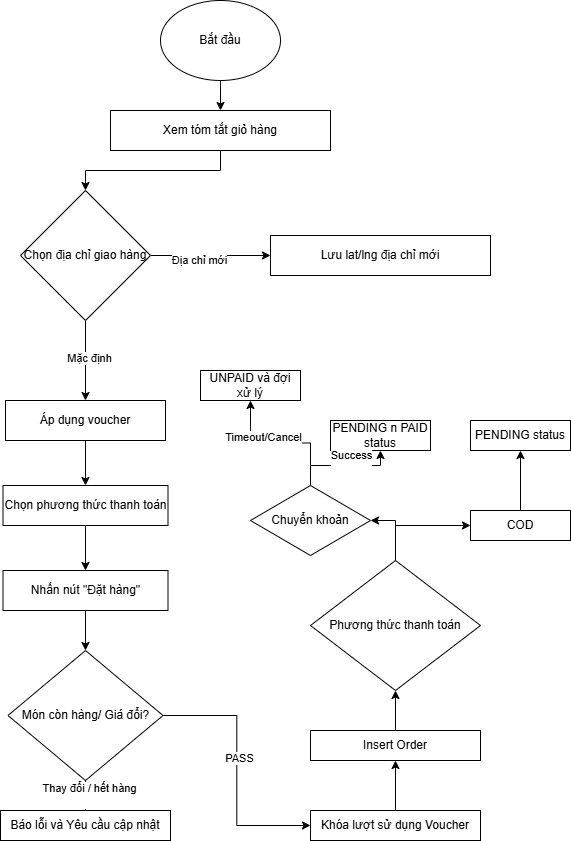

The diagram above was exported from draw.io. Its source (the exported page's mxGraphModel, read from the mxfile embedded in the PNG):
<mxGraphModel dx="1385" dy="766" grid="1" gridSize="10" guides="1" tooltips="1" connect="1" arrows="1" fold="1" page="1" pageScale="1" pageWidth="827" pageHeight="1169" math="0" shadow="0">
  <root>
    <mxCell id="0" />
    <mxCell id="1" parent="0" />
    <mxCell id="RQHvsRINCaPOYUTERZbA-1" parent="1" style="ellipse;whiteSpace=wrap;html=1;" value="Bắt đầu" vertex="1">
      <mxGeometry height="80" width="120" x="330" y="30" as="geometry" />
    </mxCell>
    <mxCell id="RQHvsRINCaPOYUTERZbA-20" edge="1" parent="1" source="RQHvsRINCaPOYUTERZbA-2" style="edgeStyle=orthogonalEdgeStyle;rounded=0;orthogonalLoop=1;jettySize=auto;html=1;entryX=0.5;entryY=0;entryDx=0;entryDy=0;" target="RQHvsRINCaPOYUTERZbA-3">
      <mxGeometry relative="1" as="geometry" />
    </mxCell>
    <mxCell id="RQHvsRINCaPOYUTERZbA-2" parent="1" style="rounded=0;whiteSpace=wrap;html=1;" value="Xem tóm tắt giỏ hàng" vertex="1">
      <mxGeometry height="40" width="220" x="280" y="140" as="geometry" />
    </mxCell>
    <mxCell id="RQHvsRINCaPOYUTERZbA-21" edge="1" parent="1" source="RQHvsRINCaPOYUTERZbA-3" style="edgeStyle=orthogonalEdgeStyle;rounded=0;orthogonalLoop=1;jettySize=auto;html=1;entryX=0;entryY=0.5;entryDx=0;entryDy=0;" target="RQHvsRINCaPOYUTERZbA-4">
      <mxGeometry relative="1" as="geometry">
        <mxPoint x="450" y="285" as="targetPoint" />
      </mxGeometry>
    </mxCell>
    <mxCell id="RQHvsRINCaPOYUTERZbA-36" connectable="0" parent="RQHvsRINCaPOYUTERZbA-21" style="edgeLabel;html=1;align=center;verticalAlign=middle;resizable=0;points=[];" value="Địa chỉ mới" vertex="1">
      <mxGeometry relative="1" x="-0.2" y="-4" as="geometry">
        <mxPoint as="offset" />
      </mxGeometry>
    </mxCell>
    <mxCell id="RQHvsRINCaPOYUTERZbA-22" edge="1" parent="1" source="RQHvsRINCaPOYUTERZbA-3" style="edgeStyle=orthogonalEdgeStyle;rounded=0;orthogonalLoop=1;jettySize=auto;html=1;entryX=0.5;entryY=0;entryDx=0;entryDy=0;" target="RQHvsRINCaPOYUTERZbA-5">
      <mxGeometry relative="1" as="geometry" />
    </mxCell>
    <mxCell id="RQHvsRINCaPOYUTERZbA-37" connectable="0" parent="RQHvsRINCaPOYUTERZbA-22" style="edgeLabel;html=1;align=center;verticalAlign=middle;resizable=0;points=[];" value="Mặc định" vertex="1">
      <mxGeometry relative="1" x="-0.075" y="3" as="geometry">
        <mxPoint as="offset" />
      </mxGeometry>
    </mxCell>
    <mxCell id="RQHvsRINCaPOYUTERZbA-3" parent="1" style="rhombus;whiteSpace=wrap;html=1;" value="Chọn địa chỉ giao hàng" vertex="1">
      <mxGeometry height="130" width="130" x="190" y="220" as="geometry" />
    </mxCell>
    <mxCell id="RQHvsRINCaPOYUTERZbA-4" parent="1" style="rounded=0;whiteSpace=wrap;html=1;" value="Lưu lat/lng địa chỉ mới" vertex="1">
      <mxGeometry height="40" width="220" x="440" y="265" as="geometry" />
    </mxCell>
    <mxCell id="RQHvsRINCaPOYUTERZbA-23" edge="1" parent="1" source="RQHvsRINCaPOYUTERZbA-5" style="edgeStyle=orthogonalEdgeStyle;rounded=0;orthogonalLoop=1;jettySize=auto;html=1;" target="RQHvsRINCaPOYUTERZbA-6">
      <mxGeometry relative="1" as="geometry" />
    </mxCell>
    <mxCell id="RQHvsRINCaPOYUTERZbA-5" parent="1" style="rounded=0;whiteSpace=wrap;html=1;" value="Áp dụng voucher" vertex="1">
      <mxGeometry height="40" width="160" x="175" y="430" as="geometry" />
    </mxCell>
    <mxCell id="RQHvsRINCaPOYUTERZbA-24" edge="1" parent="1" source="RQHvsRINCaPOYUTERZbA-6" style="edgeStyle=orthogonalEdgeStyle;rounded=0;orthogonalLoop=1;jettySize=auto;html=1;" target="RQHvsRINCaPOYUTERZbA-7">
      <mxGeometry relative="1" as="geometry" />
    </mxCell>
    <mxCell id="RQHvsRINCaPOYUTERZbA-6" parent="1" style="rounded=0;whiteSpace=wrap;html=1;" value="Chọn phương thức thanh toán" vertex="1">
      <mxGeometry height="40" width="165" x="172.5" y="515" as="geometry" />
    </mxCell>
    <mxCell id="RQHvsRINCaPOYUTERZbA-25" edge="1" parent="1" source="RQHvsRINCaPOYUTERZbA-7" style="edgeStyle=orthogonalEdgeStyle;rounded=0;orthogonalLoop=1;jettySize=auto;html=1;" target="RQHvsRINCaPOYUTERZbA-8">
      <mxGeometry relative="1" as="geometry" />
    </mxCell>
    <mxCell id="RQHvsRINCaPOYUTERZbA-7" parent="1" style="rounded=0;whiteSpace=wrap;html=1;" value="Nhấn nút &quot;Đặt hàng&quot;" vertex="1">
      <mxGeometry height="40" width="165" x="172.5" y="600" as="geometry" />
    </mxCell>
    <mxCell id="RQHvsRINCaPOYUTERZbA-26" edge="1" parent="1" source="RQHvsRINCaPOYUTERZbA-8" style="edgeStyle=orthogonalEdgeStyle;rounded=0;orthogonalLoop=1;jettySize=auto;html=1;entryX=0.5;entryY=0;entryDx=0;entryDy=0;" target="RQHvsRINCaPOYUTERZbA-10">
      <mxGeometry relative="1" as="geometry" />
    </mxCell>
    <mxCell id="RQHvsRINCaPOYUTERZbA-38" connectable="0" parent="RQHvsRINCaPOYUTERZbA-26" style="edgeLabel;html=1;align=center;verticalAlign=middle;resizable=0;points=[];" value="Thay đổi / hết hàng&lt;div&gt;&lt;br&gt;&lt;/div&gt;" vertex="1">
      <mxGeometry relative="1" x="0.36" y="3" as="geometry">
        <mxPoint as="offset" />
      </mxGeometry>
    </mxCell>
    <mxCell id="RQHvsRINCaPOYUTERZbA-27" edge="1" parent="1" source="RQHvsRINCaPOYUTERZbA-8" style="edgeStyle=orthogonalEdgeStyle;rounded=0;orthogonalLoop=1;jettySize=auto;html=1;entryX=0;entryY=0.5;entryDx=0;entryDy=0;" target="RQHvsRINCaPOYUTERZbA-11">
      <mxGeometry relative="1" as="geometry" />
    </mxCell>
    <mxCell id="RQHvsRINCaPOYUTERZbA-39" connectable="0" parent="RQHvsRINCaPOYUTERZbA-27" style="edgeLabel;html=1;align=center;verticalAlign=middle;resizable=0;points=[];" value="PASS" vertex="1">
      <mxGeometry relative="1" x="-0.1006" y="2" as="geometry">
        <mxPoint as="offset" />
      </mxGeometry>
    </mxCell>
    <mxCell id="RQHvsRINCaPOYUTERZbA-8" parent="1" style="rhombus;whiteSpace=wrap;html=1;" value="Món còn hàng/ Giá đổi?" vertex="1">
      <mxGeometry height="130" width="155" x="177.5" y="680" as="geometry" />
    </mxCell>
    <mxCell id="RQHvsRINCaPOYUTERZbA-31" edge="1" parent="1" source="RQHvsRINCaPOYUTERZbA-9" style="edgeStyle=orthogonalEdgeStyle;rounded=0;orthogonalLoop=1;jettySize=auto;html=1;entryX=1;entryY=0.5;entryDx=0;entryDy=0;" target="RQHvsRINCaPOYUTERZbA-17">
      <mxGeometry relative="1" as="geometry" />
    </mxCell>
    <mxCell id="RQHvsRINCaPOYUTERZbA-32" edge="1" parent="1" source="RQHvsRINCaPOYUTERZbA-9" style="edgeStyle=orthogonalEdgeStyle;rounded=0;orthogonalLoop=1;jettySize=auto;html=1;entryX=0;entryY=0.5;entryDx=0;entryDy=0;" target="RQHvsRINCaPOYUTERZbA-14">
      <mxGeometry relative="1" as="geometry" />
    </mxCell>
    <mxCell id="RQHvsRINCaPOYUTERZbA-9" parent="1" style="rhombus;whiteSpace=wrap;html=1;" value="Phương thức thanh toán" vertex="1">
      <mxGeometry height="130" width="170" x="480" y="590" as="geometry" />
    </mxCell>
    <mxCell id="RQHvsRINCaPOYUTERZbA-10" parent="1" style="rounded=0;whiteSpace=wrap;html=1;" value="Báo lỗi và Yêu cầu cập nhật" vertex="1">
      <mxGeometry height="30" width="170" x="170" y="840" as="geometry" />
    </mxCell>
    <mxCell id="RQHvsRINCaPOYUTERZbA-28" edge="1" parent="1" source="RQHvsRINCaPOYUTERZbA-11" style="edgeStyle=orthogonalEdgeStyle;rounded=0;orthogonalLoop=1;jettySize=auto;html=1;entryX=0.5;entryY=1;entryDx=0;entryDy=0;" target="RQHvsRINCaPOYUTERZbA-12">
      <mxGeometry relative="1" as="geometry" />
    </mxCell>
    <mxCell id="RQHvsRINCaPOYUTERZbA-11" parent="1" style="rounded=0;whiteSpace=wrap;html=1;" value="Khóa lượt sử dụng Voucher" vertex="1">
      <mxGeometry height="30" width="170" x="480" y="840" as="geometry" />
    </mxCell>
    <mxCell id="RQHvsRINCaPOYUTERZbA-29" edge="1" parent="1" source="RQHvsRINCaPOYUTERZbA-12" style="edgeStyle=orthogonalEdgeStyle;rounded=0;orthogonalLoop=1;jettySize=auto;html=1;" target="RQHvsRINCaPOYUTERZbA-9">
      <mxGeometry relative="1" as="geometry" />
    </mxCell>
    <mxCell id="RQHvsRINCaPOYUTERZbA-12" parent="1" style="rounded=0;whiteSpace=wrap;html=1;" value="Insert Order" vertex="1">
      <mxGeometry height="30" width="170" x="480" y="760" as="geometry" />
    </mxCell>
    <mxCell id="RQHvsRINCaPOYUTERZbA-33" edge="1" parent="1" source="RQHvsRINCaPOYUTERZbA-14" style="edgeStyle=orthogonalEdgeStyle;rounded=0;orthogonalLoop=1;jettySize=auto;html=1;entryX=0.5;entryY=1;entryDx=0;entryDy=0;" target="RQHvsRINCaPOYUTERZbA-15">
      <mxGeometry relative="1" as="geometry" />
    </mxCell>
    <mxCell id="RQHvsRINCaPOYUTERZbA-14" parent="1" style="rounded=0;whiteSpace=wrap;html=1;" value="COD" vertex="1">
      <mxGeometry height="30" width="100" x="640" y="540" as="geometry" />
    </mxCell>
    <mxCell id="RQHvsRINCaPOYUTERZbA-15" parent="1" style="rounded=0;whiteSpace=wrap;html=1;" value="PENDING status" vertex="1">
      <mxGeometry height="30" width="100" x="640" y="450" as="geometry" />
    </mxCell>
    <mxCell id="RQHvsRINCaPOYUTERZbA-16" parent="1" style="rounded=0;whiteSpace=wrap;html=1;" value="PENDING n PAID status" vertex="1">
      <mxGeometry height="30" width="100" x="500" y="450" as="geometry" />
    </mxCell>
    <mxCell id="RQHvsRINCaPOYUTERZbA-34" edge="1" parent="1" source="RQHvsRINCaPOYUTERZbA-17" style="edgeStyle=orthogonalEdgeStyle;rounded=0;orthogonalLoop=1;jettySize=auto;html=1;entryX=0.5;entryY=1;entryDx=0;entryDy=0;" target="RQHvsRINCaPOYUTERZbA-18">
      <mxGeometry relative="1" as="geometry" />
    </mxCell>
    <mxCell id="RQHvsRINCaPOYUTERZbA-40" connectable="0" parent="RQHvsRINCaPOYUTERZbA-34" style="edgeLabel;html=1;align=center;verticalAlign=middle;resizable=0;points=[];" value="Timeout/Cancel&lt;div&gt;&lt;br&gt;&lt;/div&gt;" vertex="1">
      <mxGeometry relative="1" x="0.2471" y="1" as="geometry">
        <mxPoint as="offset" />
      </mxGeometry>
    </mxCell>
    <mxCell id="RQHvsRINCaPOYUTERZbA-35" edge="1" parent="1" source="RQHvsRINCaPOYUTERZbA-17" style="edgeStyle=orthogonalEdgeStyle;rounded=0;orthogonalLoop=1;jettySize=auto;html=1;entryX=0.5;entryY=1;entryDx=0;entryDy=0;" target="RQHvsRINCaPOYUTERZbA-16">
      <mxGeometry relative="1" as="geometry" />
    </mxCell>
    <mxCell id="RQHvsRINCaPOYUTERZbA-41" connectable="0" parent="RQHvsRINCaPOYUTERZbA-35" style="edgeLabel;html=1;align=center;verticalAlign=middle;resizable=0;points=[];" value="Success&lt;div&gt;&lt;br&gt;&lt;/div&gt;" vertex="1">
      <mxGeometry relative="1" x="0.1429" y="4" as="geometry">
        <mxPoint as="offset" />
      </mxGeometry>
    </mxCell>
    <mxCell id="RQHvsRINCaPOYUTERZbA-17" parent="1" style="rhombus;whiteSpace=wrap;html=1;" value="Chuyển khoản" vertex="1">
      <mxGeometry height="70" width="120" x="420" y="515" as="geometry" />
    </mxCell>
    <mxCell id="RQHvsRINCaPOYUTERZbA-18" parent="1" style="rounded=0;whiteSpace=wrap;html=1;" value="UNPAID và đợi xử lý" vertex="1">
      <mxGeometry height="30" width="100" x="370" y="400" as="geometry" />
    </mxCell>
    <mxCell id="RQHvsRINCaPOYUTERZbA-19" edge="1" parent="1" source="RQHvsRINCaPOYUTERZbA-1" style="endArrow=classic;html=1;rounded=0;exitX=0.5;exitY=1;exitDx=0;exitDy=0;entryX=0.5;entryY=0;entryDx=0;entryDy=0;" target="RQHvsRINCaPOYUTERZbA-2" value="">
      <mxGeometry height="50" relative="1" width="50" as="geometry">
        <mxPoint x="370" y="310" as="sourcePoint" />
        <mxPoint x="440" y="500" as="targetPoint" />
      </mxGeometry>
    </mxCell>
  </root>
</mxGraphModel>